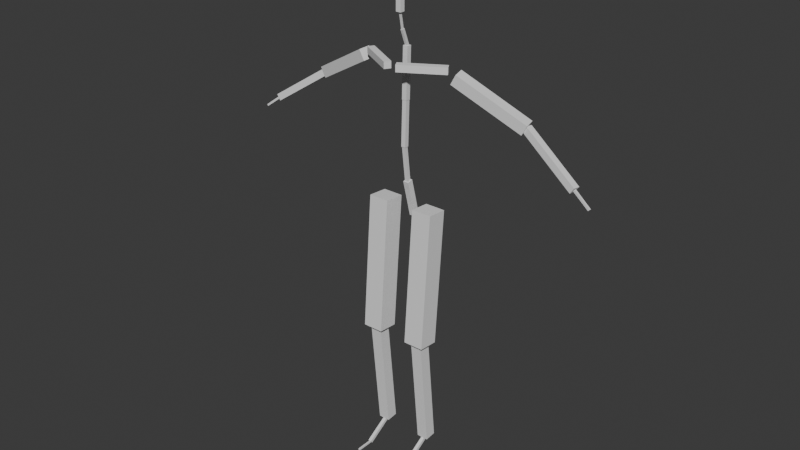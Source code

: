 # Source: Skeletor.blend  (saved by Blender 5.0.119; exported with 4.5.12 LTS)
import bpy
from mathutils import Matrix  # noqa: F401  (used for matrix-valued properties, if any)

bpy.ops.wm.read_factory_settings(use_empty=True)
scene = bpy.context.scene
scene.name = 'Scene'

# ---- collections
col_collection = bpy.data.collections.new('Collection'); scene.collection.children.link(col_collection)

# ---- world
world_world = bpy.data.worlds.new('World'); scene.world = world_world
world_world.use_nodes = True; world_world.node_tree.nodes.clear()
_N = world_world.node_tree.nodes; _L = world_world.node_tree.links
n0 = _N.new('ShaderNodeOutputWorld'); n0.name = 'World Output'; n0.location = (200, 100)
n1 = _N.new('ShaderNodeBackground'); n1.name = 'Background'; n1.location = (-200, 100)
n1.inputs[0].default_value = (0.05088, 0.05088, 0.05088, 1.0)
_L.new(n1.outputs[0], n0.inputs[0])
n0.is_active_output = True
world_world.color = (0.05088, 0.05088, 0.05088)
world_world.sun_shadow_jitter_overblur = 0.0

# ---- meshes
me_metarig_001_meshdata = bpy.data.meshes.new('metarig.001_meshData')
me_metarig_001_meshdata.from_pydata([(-0.01142, 0.04414, 1.007), (0.01142, 0.04414, 1.007), (-0.01142, 0.06626, 1.013), (0.01142, 0.06626, 1.013), (-0.01142, 0.006145, 1.154), (0.01142, 0.006145, 1.154), (-0.01142, 0.02826, 1.16), (0.01142, 0.02826, 1.16), (-0.006832, 0.01042, 1.156), (0.006832, 0.01042, 1.156), (-0.006832, 0.02398, 1.158), (0.006832, 0.02398, 1.158), (-0.006832, -0.00638, 1.292), (0.006832, -0.00638, 1.292), (-0.006832, 0.00718, 1.294), (0.006832, 0.00718, 1.294), (-0.008644, -0.00824, 1.293), (0.008644, -0.00824, 1.293), (-0.008644, 0.00904, 1.293), (0.008644, 0.00904, 1.293), (-0.008644, -0.00274, 1.466), (0.008644, -0.00274, 1.466), (-0.008644, 0.01454, 1.465), (0.008644, 0.01454, 1.465), (-0.009629, -0.003725, 1.466), (0.009629, -0.003725, 1.466), (-0.009629, 0.01553, 1.465), (0.009629, 0.01553, 1.465), (-0.009629, 0.001775, 1.658), (0.009629, 0.001775, 1.658), (-0.009629, 0.02103, 1.658), (0.009629, 0.02103, 1.658), (-0.004962, 0.006788, 1.656), (0.004962, 0.006788, 1.656), (-0.004962, 0.01601, 1.66), (0.004962, 0.01601, 1.66), (-0.004962, -0.01761, 1.718), (0.004962, -0.01761, 1.718), (-0.004962, -0.008388, 1.722), (0.004962, -0.008388, 1.722), (-0.003135, -0.01608, 1.719), (0.003135, -0.01608, 1.719), (-0.003135, -0.00992, 1.72), (0.003135, -0.00992, 1.72), (-0.003135, -0.02778, 1.781), (0.003135, -0.02778, 1.781), (-0.003135, -0.02162, 1.782), (0.003135, -0.02162, 1.782), (-0.009915, -0.03462, 1.781), (0.009915, -0.03462, 1.781), (-0.009915, -0.01479, 1.781), (0.009915, -0.01479, 1.781), (-0.009915, -0.03462, 1.98), (0.009915, -0.03462, 1.98), (-0.009915, -0.01479, 1.98), (0.009915, -0.01479, 1.98), (0.01164, -0.05706, 1.618), (0.02497, -0.07973, 1.618), (0.01163, -0.05707, 1.592), (0.02496, -0.07974, 1.592), (0.1627, 0.03184, 1.618), (0.1761, 0.00917, 1.618), (0.1627, 0.03183, 1.592), (0.1761, 0.009165, 1.592), (0.2098, 0.005564, 1.601), (0.189, 0.005564, 1.563), (0.2016, 0.04784, 1.606), (0.1808, 0.04784, 1.568), (0.4569, 0.06736, 1.466), (0.4361, 0.06736, 1.428), (0.4487, 0.1096, 1.47), (0.4279, 0.1096, 1.432), (0.448, 0.07551, 1.461), (0.4335, 0.07551, 1.439), (0.4513, 0.1015, 1.459), (0.4368, 0.1015, 1.437), (0.665, 0.03621, 1.318), (0.6505, 0.03621, 1.296), (0.6683, 0.06219, 1.316), (0.6538, 0.06219, 1.294), (0.6615, 0.04521, 1.31), (0.6567, 0.04521, 1.303), (0.6621, 0.05319, 1.309), (0.6573, 0.05319, 1.303), (0.7255, 0.03721, 1.262), (0.7207, 0.03721, 1.256), (0.7261, 0.04519, 1.261), (0.7213, 0.04519, 1.255), (-0.02497, -0.07973, 1.618), (-0.01164, -0.05706, 1.618), (-0.02496, -0.07974, 1.592), (-0.01163, -0.05707, 1.592), (-0.1761, 0.00917, 1.618), (-0.1627, 0.03184, 1.618), (-0.1761, 0.009165, 1.592), (-0.1627, 0.03183, 1.592), (-0.189, 0.005564, 1.563), (-0.2098, 0.005564, 1.601), (-0.1808, 0.04784, 1.568), (-0.2016, 0.04784, 1.606), (-0.4361, 0.06736, 1.428), (-0.4569, 0.06736, 1.466), (-0.4279, 0.1096, 1.432), (-0.4487, 0.1096, 1.47), (-0.4335, 0.07551, 1.439), (-0.448, 0.07551, 1.461), (-0.4368, 0.1015, 1.437), (-0.4513, 0.1015, 1.459), (-0.6505, 0.03621, 1.296), (-0.665, 0.03621, 1.318), (-0.6538, 0.06219, 1.294), (-0.6683, 0.06219, 1.316), (-0.6567, 0.04521, 1.303), (-0.6615, 0.04521, 1.31), (-0.6573, 0.05319, 1.303), (-0.6621, 0.05319, 1.309), (-0.7207, 0.03721, 1.256), (-0.7255, 0.03721, 1.262), (-0.7213, 0.04519, 1.255), (-0.7261, 0.04519, 1.261), (0.05777, 0.05251, 1.069), (0.1382, 0.05251, 1.069), (0.05777, -0.02771, 1.075), (0.1382, -0.02771, 1.075), (0.05777, 0.01151, 0.5341), (0.1382, 0.01151, 0.5341), (0.05777, -0.06871, 0.5403), (0.1382, -0.06871, 0.5403), (0.07529, -0.006, 0.5394), (0.1207, -0.006, 0.5394), (0.07529, -0.0512, 0.535), (0.1207, -0.0512, 0.535), (0.07529, 0.0388, 0.08744), (0.1207, 0.0388, 0.08744), (0.07529, -0.0064, 0.08296), (0.1207, -0.0064, 0.08296), (0.09154, 0.01963, 0.07972), (0.1045, 0.01963, 0.07972), (0.09154, 0.01278, 0.09068), (0.1045, 0.01278, 0.09068), (0.09154, -0.08997, 0.01122), (0.1045, -0.08997, 0.01122), (0.09154, -0.09683, 0.02218), (0.1045, -0.09683, 0.02218), (0.1014, -0.0934, 0.02006), (0.09464, -0.0934, 0.02006), (0.1014, -0.0934, 0.01334), (0.09464, -0.0934, 0.01334), (0.1014, -0.1606, 0.02006), (0.09464, -0.1606, 0.02006), (0.1014, -0.1606, 0.01334), (0.09464, -0.1606, 0.01334), (-0.1382, 0.05251, 1.069), (-0.05777, 0.05251, 1.069), (-0.1382, -0.02771, 1.075), (-0.05777, -0.02771, 1.075), (-0.1382, 0.01151, 0.5341), (-0.05777, 0.01151, 0.5341), (-0.1382, -0.06871, 0.5403), (-0.05777, -0.06871, 0.5403), (-0.1207, -0.006, 0.5394), (-0.07529, -0.006, 0.5394), (-0.1207, -0.0512, 0.535), (-0.07529, -0.0512, 0.535), (-0.1207, 0.0388, 0.08744), (-0.07529, 0.0388, 0.08744), (-0.1207, -0.0064, 0.08296), (-0.07529, -0.0064, 0.08296), (-0.1045, 0.01963, 0.07972), (-0.09154, 0.01963, 0.07972), (-0.1045, 0.01278, 0.09068), (-0.09154, 0.01278, 0.09068), (-0.1045, -0.08997, 0.01122), (-0.09154, -0.08997, 0.01122), (-0.1045, -0.09683, 0.02218), (-0.09154, -0.09683, 0.02218), (-0.09464, -0.0934, 0.02006), (-0.1014, -0.0934, 0.02006), (-0.09464, -0.0934, 0.01334), (-0.1014, -0.0934, 0.01334), (-0.09464, -0.1606, 0.02006), (-0.1014, -0.1606, 0.02006), (-0.09464, -0.1606, 0.01334), (-0.1014, -0.1606, 0.01334)], [], [(3, 1, 0, 2), (6, 4, 5, 7), (4, 0, 1, 5), (7, 3, 2, 6), (5, 1, 3, 7), (6, 2, 0, 4), (11, 9, 8, 10), (14, 12, 13, 15), (12, 8, 9, 13), (15, 11, 10, 14), (13, 9, 11, 15), (14, 10, 8, 12), (19, 17, 16, 18), (22, 20, 21, 23), (20, 16, 17, 21), (23, 19, 18, 22), (21, 17, 19, 23), (22, 18, 16, 20), (27, 25, 24, 26), (30, 28, 29, 31), (28, 24, 25, 29), (31, 27, 26, 30), (29, 25, 27, 31), (30, 26, 24, 28), (35, 33, 32, 34), (38, 36, 37, 39), (36, 32, 33, 37), (39, 35, 34, 38), (37, 33, 35, 39), (38, 34, 32, 36), (43, 41, 40, 42), (46, 44, 45, 47), (44, 40, 41, 45), (47, 43, 42, 46), (45, 41, 43, 47), (46, 42, 40, 44), (51, 49, 48, 50), (54, 52, 53, 55), (52, 48, 49, 53), (55, 51, 50, 54), (53, 49, 51, 55), (54, 50, 48, 52), (59, 57, 56, 58), (62, 60, 61, 63), (60, 56, 57, 61), (63, 59, 58, 62), (61, 57, 59, 63), (62, 58, 56, 60), (67, 65, 64, 66), (70, 68, 69, 71), (68, 64, 65, 69), (71, 67, 66, 70), (69, 65, 67, 71), (70, 66, 64, 68), (75, 73, 72, 74), (78, 76, 77, 79), (76, 72, 73, 77), (79, 75, 74, 78), (77, 73, 75, 79), (78, 74, 72, 76), (83, 81, 80, 82), (86, 84, 85, 87), (84, 80, 81, 85), (87, 83, 82, 86), (85, 81, 83, 87), (86, 82, 80, 84), (91, 89, 88, 90), (94, 92, 93, 95), (92, 88, 89, 93), (95, 91, 90, 94), (93, 89, 91, 95), (94, 90, 88, 92), (99, 97, 96, 98), (102, 100, 101, 103), (100, 96, 97, 101), (103, 99, 98, 102), (101, 97, 99, 103), (102, 98, 96, 100), (107, 105, 104, 106), (110, 108, 109, 111), (108, 104, 105, 109), (111, 107, 106, 110), (109, 105, 107, 111), (110, 106, 104, 108), (115, 113, 112, 114), (118, 116, 117, 119), (116, 112, 113, 117), (119, 115, 114, 118), (117, 113, 115, 119), (118, 114, 112, 116), (123, 121, 120, 122), (126, 124, 125, 127), (124, 120, 121, 125), (127, 123, 122, 126), (125, 121, 123, 127), (126, 122, 120, 124), (131, 129, 128, 130), (134, 132, 133, 135), (132, 128, 129, 133), (135, 131, 130, 134), (133, 129, 131, 135), (134, 130, 128, 132), (139, 137, 136, 138), (142, 140, 141, 143), (140, 136, 137, 141), (143, 139, 138, 142), (141, 137, 139, 143), (142, 138, 136, 140), (147, 145, 144, 146), (150, 148, 149, 151), (148, 144, 145, 149), (151, 147, 146, 150), (149, 145, 147, 151), (150, 146, 144, 148), (155, 153, 152, 154), (158, 156, 157, 159), (156, 152, 153, 157), (159, 155, 154, 158), (157, 153, 155, 159), (158, 154, 152, 156), (163, 161, 160, 162), (166, 164, 165, 167), (164, 160, 161, 165), (167, 163, 162, 166), (165, 161, 163, 167), (166, 162, 160, 164), (171, 169, 168, 170), (174, 172, 173, 175), (172, 168, 169, 173), (175, 171, 170, 174), (173, 169, 171, 175), (174, 170, 168, 172), (179, 177, 176, 178), (182, 180, 181, 183), (180, 176, 177, 181), (183, 179, 178, 182), (181, 177, 179, 183), (182, 178, 176, 180)])
me_metarig_001_meshdata.update()
arm_metarig = bpy.data.armatures.new('metarig')  # bones are not reproduced

# ---- objects
ob_skeletor = bpy.data.objects.new('skeletor', arm_metarig)
ob_metarig_001_mesh = bpy.data.objects.new('metarig.001_mesh', me_metarig_001_meshdata)

# ---- transforms, parenting, visibility, modifiers, constraints
ob_skeletor.location = (0.0, 0.0, 0.0)
ob_metarig_001_mesh.parent = ob_skeletor
ob_metarig_001_mesh.location = (0.0, 0.0, 0.0)
_vg = ob_metarig_001_mesh.vertex_groups.new(name='spine')
for _i, _w in zip([4, 5, 6, 7, 8, 9, 10, 11], [0.497, 0.4966, 0.4783, 0.4781, 0.4636, 0.469, 0.06152, 0.06991]): _vg.add([_i], _w, 'REPLACE')
_vg = ob_metarig_001_mesh.vertex_groups.new(name='spine.001')
for _i, _w in zip([4, 5, 6, 7, 8, 9, 10, 11, 12, 13, 14, 15, 16, 17, 18, 19], [0.497, 0.4966, 0.4783, 0.4781, 0.5357, 0.5304, 0.9382, 0.9298, 0.5304, 0.5357, 0.9298, 0.9382, 0.4984, 0.4986, 0.4896, 0.4897]): _vg.add([_i], _w, 'REPLACE')
_vg = ob_metarig_001_mesh.vertex_groups.new(name='spine.002')
for _i, _w in zip([12, 13, 14, 15, 16, 17, 18, 19, 20, 21, 22, 23], [0.469, 0.4636, 0.06991, 0.06152, 0.5008, 0.5006, 0.5013, 0.5012, 0.9372, 0.9286, 0.5355, 0.5303]): _vg.add([_i], _w, 'REPLACE')
_vg = ob_metarig_001_mesh.vertex_groups.new(name='spine.003')
for _i, _w in zip([20, 21, 22, 23, 24, 25, 26, 27, 28, 29, 30, 31, 32, 33, 34, 35], [0.06152, 0.06991, 0.4636, 0.469, 0.5, 0.5, 0.5, 0.5, 0.5, 0.5, 0.5, 0.5, 0.07074, 0.0623, 0.4678, 0.4623]): _vg.add([_i], _w, 'REPLACE')
_vg = ob_metarig_001_mesh.vertex_groups.new(name='spine.004')
for _i, _w in zip([24, 25, 26, 27, 28, 29, 30, 31, 32, 33, 34, 35, 36, 37, 38, 39, 40, 41, 42, 43], [0.5, 0.5, 0.5, 0.5, 0.5, 0.5, 0.5, 0.5, 0.9261, 0.9348, 0.5307, 0.536, 0.5014, 0.5016, 0.5026, 0.5028, 0.4636, 0.469, 0.06152, 0.06991]): _vg.add([_i], _w, 'REPLACE')
_vg = ob_metarig_001_mesh.vertex_groups.new(name='spine.005')
for _i, _w in zip([36, 37, 38, 39, 40, 41, 42, 43, 44, 45, 46, 47, 48, 49, 50, 51], [0.497, 0.4966, 0.4782, 0.4781, 0.5357, 0.5304, 0.9382, 0.9298, 0.5304, 0.5357, 0.9298, 0.9382, 0.4984, 0.4986, 0.4896, 0.4897]): _vg.add([_i], _w, 'REPLACE')
_vg = ob_metarig_001_mesh.vertex_groups.new(name='spine.006')
for _i, _w in zip([44, 45, 46, 47, 48, 49, 50, 51, 52, 53, 54, 55], [0.469, 0.4636, 0.06991, 0.06152, 0.5016, 0.5014, 0.5104, 0.5103, 0.9986, 0.9984, 0.9985, 0.9986]): _vg.add([_i], _w, 'REPLACE')
_vg = ob_metarig_001_mesh.vertex_groups.new(name='shoulder.L')
_vg.add([56, 57, 58, 59, 60, 61, 62, 63], 1.0, 'REPLACE')
_vg = ob_metarig_001_mesh.vertex_groups.new(name='upper_arm.L')
for _i, _w in zip([64, 65, 66, 67, 68, 69, 70, 71, 72, 73, 74, 75], [0.9967, 0.997, 0.9969, 0.9966, 0.5219, 0.5217, 0.5034, 0.503, 0.06992, 0.06154, 0.469, 0.4636]): _vg.add([_i], _w, 'REPLACE')
_vg = ob_metarig_001_mesh.vertex_groups.new(name='forearm.L')
for _i, _w in zip([68, 69, 70, 71, 72, 73, 74, 75, 76, 77, 78, 79, 80, 81, 82, 83], [0.4781, 0.4783, 0.4966, 0.497, 0.9286, 0.9372, 0.5303, 0.5355, 0.5012, 0.5075, 0.5038, 0.5059, 0.4458, 0.05591, 0.2402, 0.02806]): _vg.add([_i], _w, 'REPLACE')
_vg = ob_metarig_001_mesh.vertex_groups.new(name='hand.L')
for _i, _w in zip([76, 77, 78, 79, 80, 81, 82, 83, 84, 85, 86, 87], [0.4973, 0.4842, 0.4842, 0.4799, 0.5542, 0.9441, 0.7598, 0.961, 0.9988, 0.9988, 0.9992, 0.9997]): _vg.add([_i], _w, 'REPLACE')
_vg = ob_metarig_001_mesh.vertex_groups.new(name='shoulder.R')
_vg.add([88, 89, 90, 91, 92, 93, 94, 95], 1.0, 'REPLACE')
_vg = ob_metarig_001_mesh.vertex_groups.new(name='upper_arm.R')
for _i, _w in zip([96, 97, 98, 99, 100, 101, 102, 103, 104, 105, 106, 107], [0.9967, 0.997, 0.9969, 0.9966, 0.5219, 0.5217, 0.5034, 0.503, 0.06993, 0.06153, 0.469, 0.4636]): _vg.add([_i], _w, 'REPLACE')
_vg = ob_metarig_001_mesh.vertex_groups.new(name='forearm.R')
for _i, _w in zip([100, 101, 102, 103, 104, 105, 106, 107, 108, 109, 110, 111, 112, 113, 114, 115], [0.4781, 0.4783, 0.4966, 0.497, 0.9286, 0.9372, 0.5303, 0.5355, 0.5076, 0.5015, 0.506, 0.5041, 0.06453, 0.4542, 0.02083, 0.2426]): _vg.add([_i], _w, 'REPLACE')
_vg = ob_metarig_001_mesh.vertex_groups.new(name='hand.R')
for _i, _w in zip([108, 109, 110, 111, 112, 113, 114, 115, 116, 117, 118, 119], [0.4837, 0.4968, 0.4794, 0.4837, 0.9355, 0.5458, 0.9646, 0.7574, 0.9986, 0.9986, 0.9996, 0.9993]): _vg.add([_i], _w, 'REPLACE')
_vg = ob_metarig_001_mesh.vertex_groups.new(name='thigh.L')
for _i, _w in zip([120, 121, 122, 123, 124, 125, 126, 127, 128, 129, 130, 131], [0.8743, 0.9684, 0.1088, 0.8743, 0.5161, 0.518, 0.5002, 0.5022, 0.06991, 0.06152, 0.469, 0.4636]): _vg.add([_i], _w, 'REPLACE')
_vg = ob_metarig_001_mesh.vertex_groups.new(name='shin.L')
for _i, _w in zip([124, 125, 126, 127, 128, 129, 130, 131, 132, 133, 134, 135, 136, 137, 138, 139], [0.4781, 0.4783, 0.4966, 0.497, 0.9286, 0.9372, 0.5303, 0.5355, 0.5006, 0.5008, 0.5012, 0.5013, 0.4744, 0.5201, 0.1518, 0.8421]): _vg.add([_i], _w, 'REPLACE')
_vg = ob_metarig_001_mesh.vertex_groups.new(name='foot.L')
for _i, _w in zip([132, 133, 134, 135, 136, 137, 138, 139, 140, 141, 142, 143, 144, 145, 146, 147], [0.4986, 0.4984, 0.4897, 0.4896, 0.5248, 0.4792, 0.8469, 0.1567, 0.5002, 0.4998, 0.5022, 0.4979, 0.06991, 0.06152, 0.469, 0.4636]): _vg.add([_i], _w, 'REPLACE')
_vg = ob_metarig_001_mesh.vertex_groups.new(name='toe.L')
for _i, _w in zip([140, 141, 142, 143, 144, 145, 146, 147, 148, 149, 150, 151], [0.4986, 0.4984, 0.4897, 0.4896, 0.9301, 0.9385, 0.531, 0.5364, 0.9997, 0.9997, 0.9987, 0.9988]): _vg.add([_i], _w, 'REPLACE')
_vg = ob_metarig_001_mesh.vertex_groups.new(name='thigh.R')
for _i, _w in zip([152, 153, 154, 155, 156, 157, 158, 159, 160, 161, 162, 163], [0.8584, 0.07996, 0.878, 0.117, 0.5043, 0.4934, 0.5014, 0.4987, 0.06991, 0.06152, 0.469, 0.4636]): _vg.add([_i], _w, 'REPLACE')
_vg = ob_metarig_001_mesh.vertex_groups.new(name='shin.R')
for _i, _w in zip([156, 157, 158, 159, 160, 161, 162, 163, 164, 165, 166, 167, 168, 169, 170, 171], [0.4781, 0.4783, 0.4966, 0.497, 0.9286, 0.9372, 0.5303, 0.5355, 0.5006, 0.5008, 0.5012, 0.5013, 0.4744, 0.5201, 0.1518, 0.8421]): _vg.add([_i], _w, 'REPLACE')
_vg = ob_metarig_001_mesh.vertex_groups.new(name='foot.R')
for _i, _w in zip([164, 165, 166, 167, 168, 169, 170, 171, 172, 173, 174, 175, 176, 177, 178, 179], [0.4986, 0.4984, 0.4897, 0.4896, 0.5248, 0.4792, 0.8469, 0.1567, 0.5002, 0.4998, 0.5022, 0.4979, 0.06991, 0.06152, 0.469, 0.4636]): _vg.add([_i], _w, 'REPLACE')
_vg = ob_metarig_001_mesh.vertex_groups.new(name='toe.R')
for _i, _w in zip([172, 173, 174, 175, 176, 177, 178, 179, 180, 181, 182, 183], [0.4986, 0.4984, 0.4897, 0.4896, 0.9301, 0.9385, 0.531, 0.5364, 0.9997, 0.9997, 0.9987, 0.9988]): _vg.add([_i], _w, 'REPLACE')
_vg = ob_metarig_001_mesh.vertex_groups.new(name='breast.L')
_vg = ob_metarig_001_mesh.vertex_groups.new(name='breast.R')
_vg = ob_metarig_001_mesh.vertex_groups.new(name='pelvis.L')
for _i, _w in zip([0, 1, 2, 3, 7, 120, 121, 122, 123], [0.08062, 0.9175, 0.1029, 0.8734, 0.004137, 0.1226, 0.007328, 0.8896, 0.1225]): _vg.add([_i], _w, 'REPLACE')
_vg = ob_metarig_001_mesh.vertex_groups.new(name='pelvis.R')
for _i, _w in zip([0, 1, 2, 3, 6, 152, 153, 154, 155, 157], [0.9156, 0.07879, 0.8921, 0.1209, 0.00483, 0.1385, 0.918, 0.1191, 0.8801, 0.006674]): _vg.add([_i], _w, 'REPLACE')
_vg = ob_metarig_001_mesh.vertex_groups.new(name='heel.02.L')
_vg = ob_metarig_001_mesh.vertex_groups.new(name='heel.02.R')
_m = ob_metarig_001_mesh.modifiers.new('ArmatureMod', 'ARMATURE')
_m = ob_metarig_001_mesh.modifiers.new('Armature', 'ARMATURE')
_m.object = ob_skeletor

# ---- collection membership
col_collection.objects.link(ob_skeletor)
col_collection.objects.link(ob_metarig_001_mesh)

# ---- scene / render settings (as saved in the file)
scene.frame_start = 1; scene.frame_end = 250; scene.frame_set(1)
scene.render.engine = 'BLENDER_EEVEE_NEXT'
scene.render.bake_bias = 0.0
scene.render.bake_samples = 0
scene.cycles.sampling_pattern = 'TABULATED_SOBOL'
scene.eevee.use_volume_custom_range = False
bpy.context.view_layer.update()

# ---- added for rendering (the .blend has no active camera and no usable light): camera, sun
cam_auto = bpy.data.cameras.new('AutoCamera')
cam_auto.lens = 50.0
cam_auto.sensor_width = 36.0
cam_auto.clip_end = 1000.0
ob_auto_camera = bpy.data.objects.new('AutoCamera', cam_auto)
scene.collection.objects.link(ob_auto_camera)
ob_auto_camera.location = (2.27698, -2.75785, 2.81699)
ob_auto_camera.rotation_euler = (1.09748, -7.21219e-08, 0.694738)
scene.camera = ob_auto_camera
light_auto_sun = bpy.data.lights.new('AutoSun', 'SUN')
light_auto_sun.energy = 3.0
light_auto_sun.angle = 0.0523599
ob_auto_sun = bpy.data.objects.new('AutoSun', light_auto_sun)
scene.collection.objects.link(ob_auto_sun)
ob_auto_sun.rotation_euler = (0.872665, 0.174533, 0.523599)
bpy.context.view_layer.update()
